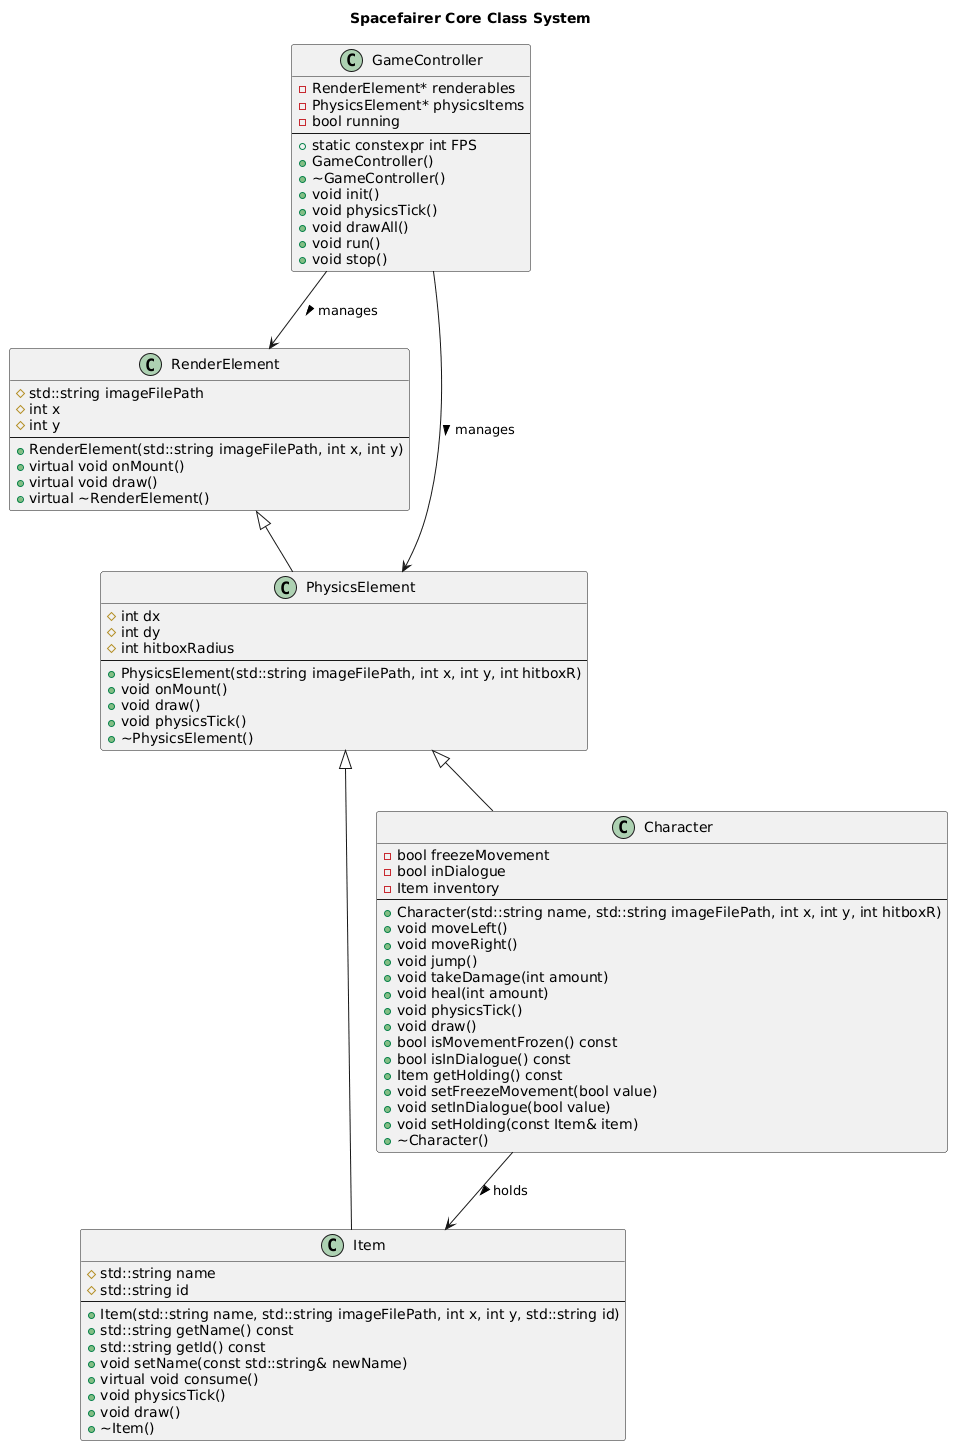

The diagram above was rendered by PlantUML. Its source (embedded in the PNG):
@startuml
title Spacefairer Core Class System

' === Base Classes ===
class GameController {
  - RenderElement* renderables
  - PhysicsElement* physicsItems
  - bool running
  --
  + static constexpr int FPS
  + GameController()
  + ~GameController()
  + void init()
  + void physicsTick()
  + void drawAll()
  + void run()
  + void stop()
}

class RenderElement {
  # std::string imageFilePath
  # int x
  # int y
  --
  + RenderElement(std::string imageFilePath, int x, int y)
  + virtual void onMount()
  + virtual void draw()
  + virtual ~RenderElement()
}

class PhysicsElement {
  # int dx
  # int dy
  # int hitboxRadius
  --
  + PhysicsElement(std::string imageFilePath, int x, int y, int hitboxR)
  + void onMount()
  + void draw()
  + void physicsTick()
  + ~PhysicsElement()
}

class Item {
  # std::string name
  # std::string id
  --
  + Item(std::string name, std::string imageFilePath, int x, int y, std::string id)
  + std::string getName() const
  + std::string getId() const
  + void setName(const std::string& newName)
  + virtual void consume()
  + void physicsTick()
  + void draw()
  + ~Item()
}

class Character {
  - bool freezeMovement
  - bool inDialogue
  - Item inventory
  --
  + Character(std::string name, std::string imageFilePath, int x, int y, int hitboxR)
  + void moveLeft()
  + void moveRight()
  + void jump()
  + void takeDamage(int amount)
  + void heal(int amount)
  + void physicsTick()
  + void draw()
  + bool isMovementFrozen() const
  + bool isInDialogue() const
  + Item getHolding() const
  + void setFreezeMovement(bool value)
  + void setInDialogue(bool value)
  + void setHolding(const Item& item)
  + ~Character()
}

' === Relationships ===
RenderElement <|-- PhysicsElement
PhysicsElement <|-- Item
PhysicsElement <|-- Character
GameController --> RenderElement : manages >
GameController --> PhysicsElement : manages >
Character --> Item : holds >
@enduml